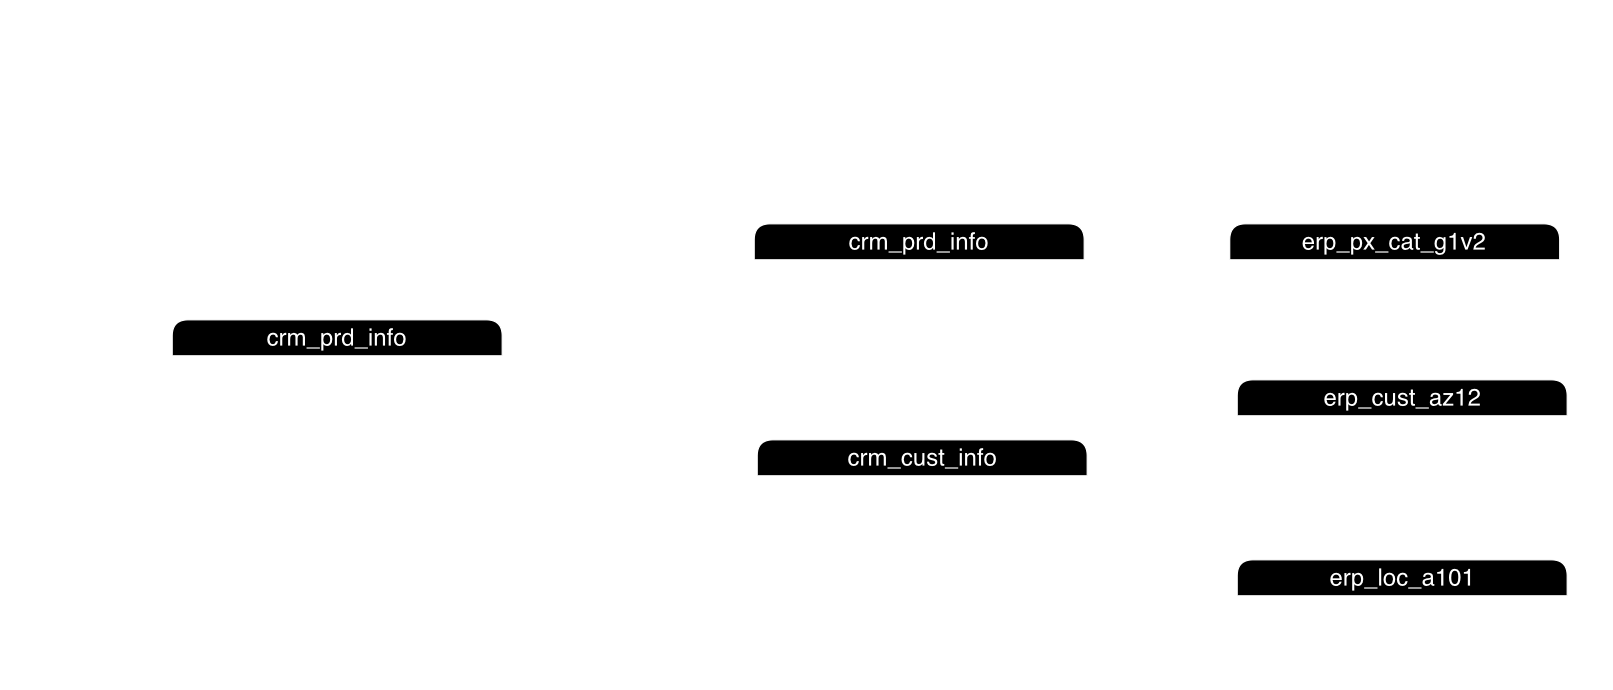

The diagram above was exported from draw.io. Its source (the exported page's mxGraphModel, read from the mxfile embedded in the PNG):
<mxGraphModel dx="2159" dy="950" grid="1" gridSize="10" guides="1" tooltips="1" connect="1" arrows="1" fold="1" page="1" pageScale="1" pageWidth="850" pageHeight="1100" background="#666666" math="0" shadow="0">
  <root>
    <mxCell id="0" />
    <mxCell id="1" parent="0" />
    <mxCell id="ya9uOphL96KFCupVEkqz-1" parent="1" style="swimlane;fontStyle=0;childLayout=stackLayout;horizontal=1;startSize=30;horizontalStack=0;resizeParent=1;resizeParentMax=0;resizeLast=0;collapsible=1;marginBottom=0;whiteSpace=wrap;html=1;rounded=1;strokeColor=#FFFFFF;fontColor=#FFFFFF;fontSize=20;fillColor=#000000;" value="crm_cust_info" vertex="1">
      <mxGeometry height="90" width="275" x="537.5" y="410" as="geometry" />
    </mxCell>
    <mxCell id="ya9uOphL96KFCupVEkqz-2" parent="ya9uOphL96KFCupVEkqz-1" style="text;strokeColor=none;fillColor=none;align=left;verticalAlign=middle;spacingLeft=4;spacingRight=4;overflow=hidden;points=[[0,0.5],[1,0.5]];portConstraint=eastwest;rotatable=0;whiteSpace=wrap;html=1;fontColor=#FFFFFF;fontSize=20;" value="cst_id&lt;div&gt;cst_key&lt;/div&gt;" vertex="1">
      <mxGeometry height="60" width="275" y="30" as="geometry" />
    </mxCell>
    <mxCell id="ya9uOphL96KFCupVEkqz-5" parent="1" style="text;html=1;whiteSpace=wrap;strokeColor=none;fillColor=none;align=center;verticalAlign=middle;rounded=0;fontSize=18;fontColor=#FFFFFF;" value="Customer Information" vertex="1">
      <mxGeometry height="30" width="250" x="547.5" y="380" as="geometry" />
    </mxCell>
    <mxCell id="ya9uOphL96KFCupVEkqz-7" parent="1" style="swimlane;fontStyle=0;childLayout=stackLayout;horizontal=1;startSize=30;horizontalStack=0;resizeParent=1;resizeParentMax=0;resizeLast=0;collapsible=1;marginBottom=0;whiteSpace=wrap;html=1;rounded=1;strokeColor=#FFFFFF;fontColor=#FFFFFF;fontSize=20;fillColor=#000000;" value="crm_prd_info" vertex="1">
      <mxGeometry height="70" width="275" x="535" y="230" as="geometry" />
    </mxCell>
    <mxCell id="ya9uOphL96KFCupVEkqz-8" parent="ya9uOphL96KFCupVEkqz-7" style="text;strokeColor=none;fillColor=none;align=left;verticalAlign=middle;spacingLeft=4;spacingRight=4;overflow=hidden;points=[[0,0.5],[1,0.5]];portConstraint=eastwest;rotatable=0;whiteSpace=wrap;html=1;fontColor=#FFFFFF;fontSize=20;" value="prd_key" vertex="1">
      <mxGeometry height="40" width="275" y="30" as="geometry" />
    </mxCell>
    <mxCell id="ya9uOphL96KFCupVEkqz-9" parent="1" style="text;html=1;whiteSpace=wrap;strokeColor=none;fillColor=none;align=center;verticalAlign=middle;rounded=0;fontSize=18;fontColor=#FFFFFF;" value="Current &amp;amp; History Product Information" vertex="1">
      <mxGeometry height="30" width="357.5" x="487.5" y="200" as="geometry" />
    </mxCell>
    <mxCell id="ya9uOphL96KFCupVEkqz-10" parent="1" style="swimlane;fontStyle=0;childLayout=stackLayout;horizontal=1;startSize=30;horizontalStack=0;resizeParent=1;resizeParentMax=0;resizeLast=0;collapsible=1;marginBottom=0;whiteSpace=wrap;html=1;rounded=1;strokeColor=#FFFFFF;fontColor=#FFFFFF;fontSize=20;fillColor=#000000;" value="crm_prd_info" vertex="1">
      <mxGeometry height="80" width="275" x="50" y="310" as="geometry" />
    </mxCell>
    <mxCell id="ya9uOphL96KFCupVEkqz-11" parent="ya9uOphL96KFCupVEkqz-10" style="text;strokeColor=none;fillColor=none;align=left;verticalAlign=middle;spacingLeft=4;spacingRight=4;overflow=hidden;points=[[0,0.5],[1,0.5]];portConstraint=eastwest;rotatable=0;whiteSpace=wrap;html=1;fontColor=#FFFFFF;fontSize=20;" value="prd_key&lt;div&gt;cst_id&lt;/div&gt;" vertex="1">
      <mxGeometry height="50" width="275" y="30" as="geometry" />
    </mxCell>
    <mxCell id="ya9uOphL96KFCupVEkqz-12" parent="1" style="text;html=1;whiteSpace=wrap;strokeColor=none;fillColor=none;align=center;verticalAlign=middle;rounded=0;fontSize=18;fontColor=#FFFFFF;" value="Transactional Records about Sales &amp;amp; Orders" vertex="1">
      <mxGeometry height="30" width="440" x="-20" y="280" as="geometry" />
    </mxCell>
    <mxCell id="ya9uOphL96KFCupVEkqz-14" edge="1" parent="1" source="ya9uOphL96KFCupVEkqz-11" style="edgeStyle=orthogonalEdgeStyle;rounded=0;orthogonalLoop=1;jettySize=auto;html=1;exitX=0.995;exitY=0.714;exitDx=0;exitDy=0;entryX=0;entryY=0.5;entryDx=0;entryDy=0;exitPerimeter=0;strokeColor=#FFFFFF;" target="ya9uOphL96KFCupVEkqz-2">
      <mxGeometry relative="1" as="geometry" />
    </mxCell>
    <mxCell id="ya9uOphL96KFCupVEkqz-16" edge="1" parent="1" source="ya9uOphL96KFCupVEkqz-11" style="edgeStyle=orthogonalEdgeStyle;rounded=0;orthogonalLoop=1;jettySize=auto;html=1;entryX=0;entryY=0.5;entryDx=0;entryDy=0;exitX=0.997;exitY=0.173;exitDx=0;exitDy=0;exitPerimeter=0;strokeColor=#FFFFFF;" target="ya9uOphL96KFCupVEkqz-8">
      <mxGeometry relative="1" as="geometry" />
    </mxCell>
    <mxCell id="ya9uOphL96KFCupVEkqz-17" parent="1" style="swimlane;fontStyle=0;childLayout=stackLayout;horizontal=1;startSize=30;horizontalStack=0;resizeParent=1;resizeParentMax=0;resizeLast=0;collapsible=1;marginBottom=0;whiteSpace=wrap;html=1;rounded=1;strokeColor=#FFFFFF;fontColor=#FFFFFF;fontSize=20;fillColor=#000000;" value="erp_cust_az12" vertex="1">
      <mxGeometry height="70" width="275" x="937.5" y="360" as="geometry" />
    </mxCell>
    <mxCell id="ya9uOphL96KFCupVEkqz-18" parent="ya9uOphL96KFCupVEkqz-17" style="text;strokeColor=none;fillColor=none;align=left;verticalAlign=middle;spacingLeft=4;spacingRight=4;overflow=hidden;points=[[0,0.5],[1,0.5]];portConstraint=eastwest;rotatable=0;whiteSpace=wrap;html=1;fontColor=#FFFFFF;fontSize=20;" value="cid" vertex="1">
      <mxGeometry height="40" width="275" y="30" as="geometry" />
    </mxCell>
    <mxCell id="ya9uOphL96KFCupVEkqz-19" parent="1" style="text;html=1;whiteSpace=wrap;strokeColor=none;fillColor=none;align=center;verticalAlign=middle;rounded=0;fontSize=18;fontColor=#FFFFFF;" value="Extra Customer Information (Birthdate)" vertex="1">
      <mxGeometry height="30" width="357.5" x="890" y="330" as="geometry" />
    </mxCell>
    <mxCell id="ya9uOphL96KFCupVEkqz-21" edge="1" parent="1" source="ya9uOphL96KFCupVEkqz-18" style="edgeStyle=orthogonalEdgeStyle;rounded=0;orthogonalLoop=1;jettySize=auto;html=1;exitX=0;exitY=0.5;exitDx=0;exitDy=0;entryX=1.007;entryY=0.667;entryDx=0;entryDy=0;entryPerimeter=0;strokeColor=#FFFFFF;" target="ya9uOphL96KFCupVEkqz-2">
      <mxGeometry relative="1" as="geometry" />
    </mxCell>
    <mxCell id="ya9uOphL96KFCupVEkqz-24" parent="1" style="swimlane;fontStyle=0;childLayout=stackLayout;horizontal=1;startSize=30;horizontalStack=0;resizeParent=1;resizeParentMax=0;resizeLast=0;collapsible=1;marginBottom=0;whiteSpace=wrap;html=1;rounded=1;strokeColor=#FFFFFF;fontColor=#FFFFFF;fontSize=20;fillColor=#000000;" value="erp_loc_a101" vertex="1">
      <mxGeometry height="70" width="275" x="937.5" y="510" as="geometry" />
    </mxCell>
    <mxCell id="ya9uOphL96KFCupVEkqz-25" parent="ya9uOphL96KFCupVEkqz-24" style="text;strokeColor=none;fillColor=none;align=left;verticalAlign=middle;spacingLeft=4;spacingRight=4;overflow=hidden;points=[[0,0.5],[1,0.5]];portConstraint=eastwest;rotatable=0;whiteSpace=wrap;html=1;fontColor=#FFFFFF;fontSize=20;" value="cid" vertex="1">
      <mxGeometry height="40" width="275" y="30" as="geometry" />
    </mxCell>
    <mxCell id="ya9uOphL96KFCupVEkqz-26" parent="1" style="text;html=1;whiteSpace=wrap;strokeColor=none;fillColor=none;align=center;verticalAlign=middle;rounded=0;fontSize=18;fontColor=#FFFFFF;" value="Location of Customers (Country)" vertex="1">
      <mxGeometry height="30" width="357.5" x="890" y="480" as="geometry" />
    </mxCell>
    <mxCell id="ya9uOphL96KFCupVEkqz-27" edge="1" parent="1" source="ya9uOphL96KFCupVEkqz-25" style="edgeStyle=orthogonalEdgeStyle;rounded=0;orthogonalLoop=1;jettySize=auto;html=1;exitX=0;exitY=0.5;exitDx=0;exitDy=0;entryX=0.997;entryY=0.69;entryDx=0;entryDy=0;entryPerimeter=0;strokeColor=#FFFFFF;" target="ya9uOphL96KFCupVEkqz-2">
      <mxGeometry relative="1" as="geometry" />
    </mxCell>
    <mxCell id="ya9uOphL96KFCupVEkqz-28" parent="1" style="swimlane;fontStyle=0;childLayout=stackLayout;horizontal=1;startSize=30;horizontalStack=0;resizeParent=1;resizeParentMax=0;resizeLast=0;collapsible=1;marginBottom=0;whiteSpace=wrap;html=1;rounded=1;strokeColor=#FFFFFF;fontColor=#FFFFFF;fontSize=20;fillColor=#000000;" value="erp_px_cat_g1v2" vertex="1">
      <mxGeometry height="70" width="275" x="931.25" y="230" as="geometry" />
    </mxCell>
    <mxCell id="ya9uOphL96KFCupVEkqz-29" parent="ya9uOphL96KFCupVEkqz-28" style="text;strokeColor=none;fillColor=none;align=left;verticalAlign=middle;spacingLeft=4;spacingRight=4;overflow=hidden;points=[[0,0.5],[1,0.5]];portConstraint=eastwest;rotatable=0;whiteSpace=wrap;html=1;fontColor=#FFFFFF;fontSize=20;" value="id" vertex="1">
      <mxGeometry height="40" width="275" y="30" as="geometry" />
    </mxCell>
    <mxCell id="ya9uOphL96KFCupVEkqz-30" parent="1" style="text;html=1;whiteSpace=wrap;strokeColor=none;fillColor=none;align=center;verticalAlign=middle;rounded=0;fontSize=18;fontColor=#FFFFFF;" value="Product Categories" vertex="1">
      <mxGeometry height="30" width="357.5" x="880" y="200" as="geometry" />
    </mxCell>
    <mxCell id="ya9uOphL96KFCupVEkqz-31" edge="1" parent="1" source="ya9uOphL96KFCupVEkqz-29" style="edgeStyle=orthogonalEdgeStyle;rounded=0;orthogonalLoop=1;jettySize=auto;html=1;exitX=0;exitY=0.5;exitDx=0;exitDy=0;entryX=1;entryY=0.5;entryDx=0;entryDy=0;strokeColor=#FFFFFF;" target="ya9uOphL96KFCupVEkqz-8">
      <mxGeometry relative="1" as="geometry" />
    </mxCell>
    <mxCell id="ya9uOphL96KFCupVEkqz-32" parent="1" style="text;html=1;whiteSpace=wrap;strokeColor=none;fillColor=none;align=center;verticalAlign=middle;rounded=0;fontColor=#FFFFFF;" value="&lt;font style=&quot;font-size: 30px;&quot;&gt;Integration Model&lt;/font&gt;" vertex="1">
      <mxGeometry height="30" width="280" x="-90" y="50" as="geometry" />
    </mxCell>
    <mxCell id="ya9uOphL96KFCupVEkqz-36" parent="1" style="rounded=1;whiteSpace=wrap;html=1;fillColor=none;strokeColor=#FFFFFF;" value="" vertex="1">
      <mxGeometry height="440" width="840" x="10" y="170" as="geometry" />
    </mxCell>
    <mxCell id="ya9uOphL96KFCupVEkqz-37" parent="1" style="text;html=1;whiteSpace=wrap;strokeColor=none;fillColor=none;align=center;verticalAlign=middle;rounded=0;fontSize=24;fontColor=#FFFFFF;" value="CRM" vertex="1">
      <mxGeometry height="30" width="60" x="410" y="130" as="geometry" />
    </mxCell>
    <mxCell id="ya9uOphL96KFCupVEkqz-38" parent="1" style="rounded=1;whiteSpace=wrap;html=1;fillColor=none;strokeColor=#FFFFFF;" value="" vertex="1">
      <mxGeometry height="450" width="370" x="877.5" y="165" as="geometry" />
    </mxCell>
    <mxCell id="ya9uOphL96KFCupVEkqz-39" parent="1" style="text;html=1;whiteSpace=wrap;strokeColor=none;fillColor=none;align=center;verticalAlign=middle;rounded=0;fontSize=24;fontColor=#FFFFFF;" value="ERP" vertex="1">
      <mxGeometry height="30" width="60" x="1050" y="130" as="geometry" />
    </mxCell>
  </root>
</mxGraphModel>